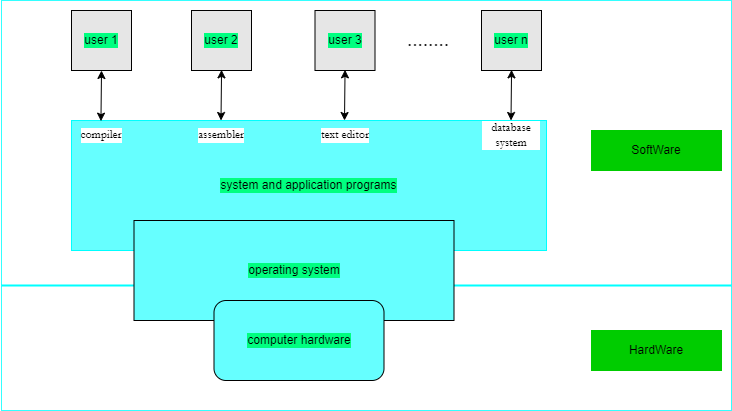

The diagram above was exported from draw.io. Its source (the exported page's mxGraphModel, read from the mxfile embedded in the PNG):
<mxGraphModel dx="942" dy="642" grid="1" gridSize="10" guides="1" tooltips="1" connect="1" arrows="1" fold="1" page="1" pageScale="1" pageWidth="827" pageHeight="1169" math="0" shadow="0">
  <root>
    <mxCell id="0" />
    <mxCell id="1" parent="0" />
    <mxCell id="_sUYRoS4bp2MJQRqwJof-2" value="" style="rounded=0;whiteSpace=wrap;html=1;strokeColor=#33FFFF;" parent="1" vertex="1">
      <mxGeometry x="40" y="50" width="730" height="410" as="geometry" />
    </mxCell>
    <mxCell id="_sUYRoS4bp2MJQRqwJof-4" value="" style="line;strokeWidth=2;html=1;strokeColor=#00FFFF;" parent="1" vertex="1">
      <mxGeometry x="40" y="330" width="730" height="10" as="geometry" />
    </mxCell>
    <mxCell id="_sUYRoS4bp2MJQRqwJof-5" value="HardWare" style="rounded=0;whiteSpace=wrap;html=1;strokeColor=#00CC00;fillColor=#00CC00;" parent="1" vertex="1">
      <mxGeometry x="630" y="380" width="130" height="40" as="geometry" />
    </mxCell>
    <mxCell id="_sUYRoS4bp2MJQRqwJof-7" value="SoftWare" style="rounded=0;whiteSpace=wrap;html=1;strokeColor=#00CC00;fillColor=#00CC00;" parent="1" vertex="1">
      <mxGeometry x="630" y="180" width="130" height="40" as="geometry" />
    </mxCell>
    <mxCell id="_sUYRoS4bp2MJQRqwJof-11" value="system and application programs" style="rounded=0;whiteSpace=wrap;html=1;labelBackgroundColor=#00FF80;strokeColor=#00FFFF;fillColor=#66FFFF;" parent="1" vertex="1">
      <mxGeometry x="110" y="170" width="475" height="130" as="geometry" />
    </mxCell>
    <mxCell id="_sUYRoS4bp2MJQRqwJof-10" value="operating system" style="rounded=0;whiteSpace=wrap;html=1;labelBackgroundColor=#00FF80;strokeColor=#000000;fillColor=#66FFFF;" parent="1" vertex="1">
      <mxGeometry x="172.5" y="270" width="320" height="100" as="geometry" />
    </mxCell>
    <mxCell id="_sUYRoS4bp2MJQRqwJof-8" value="computer hardware" style="rounded=1;whiteSpace=wrap;html=1;labelBackgroundColor=#00FF80;strokeColor=#000000;fillColor=#66FFFF;" parent="1" vertex="1">
      <mxGeometry x="252.5" y="350" width="170" height="80" as="geometry" />
    </mxCell>
    <mxCell id="_sUYRoS4bp2MJQRqwJof-14" value="user 1" style="whiteSpace=wrap;html=1;aspect=fixed;labelBackgroundColor=#00FF80;strokeColor=#000000;fillColor=#E6E6E6;" parent="1" vertex="1">
      <mxGeometry x="110" y="60" width="60" height="60" as="geometry" />
    </mxCell>
    <mxCell id="_sUYRoS4bp2MJQRqwJof-15" value="user 2" style="whiteSpace=wrap;html=1;aspect=fixed;labelBackgroundColor=#00FF80;strokeColor=#000000;fillColor=#E6E6E6;" parent="1" vertex="1">
      <mxGeometry x="230" y="60" width="60" height="60" as="geometry" />
    </mxCell>
    <mxCell id="_sUYRoS4bp2MJQRqwJof-16" value="user 3" style="whiteSpace=wrap;html=1;aspect=fixed;labelBackgroundColor=#00FF80;strokeColor=#000000;fillColor=#E6E6E6;" parent="1" vertex="1">
      <mxGeometry x="353.5" y="60" width="60" height="60" as="geometry" />
    </mxCell>
    <mxCell id="_sUYRoS4bp2MJQRqwJof-18" value="user n" style="whiteSpace=wrap;html=1;aspect=fixed;labelBackgroundColor=#00FF80;strokeColor=#000000;fillColor=#E6E6E6;" parent="1" vertex="1">
      <mxGeometry x="520" y="60" width="60" height="60" as="geometry" />
    </mxCell>
    <mxCell id="_sUYRoS4bp2MJQRqwJof-19" value="........" style="text;strokeColor=none;fillColor=none;align=left;verticalAlign=middle;spacingLeft=4;spacingRight=4;overflow=hidden;points=[[0,0.5],[1,0.5]];portConstraint=eastwest;rotatable=0;labelBackgroundColor=#FFFFFF;fontFamily=Garamond;fontSize=24;" parent="1" vertex="1">
      <mxGeometry x="440" y="70" width="80" height="30" as="geometry" />
    </mxCell>
    <mxCell id="_sUYRoS4bp2MJQRqwJof-20" value="" style="endArrow=classic;startArrow=classic;html=1;rounded=0;fontFamily=Garamond;fontSize=24;entryX=0.5;entryY=1;entryDx=0;entryDy=0;exitX=0.062;exitY=0.005;exitDx=0;exitDy=0;exitPerimeter=0;" parent="1" source="_sUYRoS4bp2MJQRqwJof-11" target="_sUYRoS4bp2MJQRqwJof-14" edge="1">
      <mxGeometry width="50" height="50" relative="1" as="geometry">
        <mxPoint x="130" y="170" as="sourcePoint" />
        <mxPoint x="180" y="120" as="targetPoint" />
      </mxGeometry>
    </mxCell>
    <mxCell id="_sUYRoS4bp2MJQRqwJof-21" value="" style="endArrow=classic;startArrow=classic;html=1;rounded=0;fontFamily=Garamond;fontSize=24;entryX=0.5;entryY=1;entryDx=0;entryDy=0;exitX=0.062;exitY=0.005;exitDx=0;exitDy=0;exitPerimeter=0;" parent="1" edge="1">
      <mxGeometry width="50" height="50" relative="1" as="geometry">
        <mxPoint x="259.50000000000006" y="169.99999999999997" as="sourcePoint" />
        <mxPoint x="260.05" y="119.35" as="targetPoint" />
      </mxGeometry>
    </mxCell>
    <mxCell id="_sUYRoS4bp2MJQRqwJof-22" value="" style="endArrow=classic;startArrow=classic;html=1;rounded=0;fontFamily=Garamond;fontSize=24;entryX=0.5;entryY=1;entryDx=0;entryDy=0;exitX=0.062;exitY=0.005;exitDx=0;exitDy=0;exitPerimeter=0;" parent="1" edge="1">
      <mxGeometry width="50" height="50" relative="1" as="geometry">
        <mxPoint x="383" y="170" as="sourcePoint" />
        <mxPoint x="383.54999999999995" y="119.35000000000002" as="targetPoint" />
      </mxGeometry>
    </mxCell>
    <mxCell id="_sUYRoS4bp2MJQRqwJof-23" value="" style="endArrow=classic;startArrow=classic;html=1;rounded=0;fontFamily=Garamond;fontSize=24;entryX=0.5;entryY=1;entryDx=0;entryDy=0;exitX=0.062;exitY=0.005;exitDx=0;exitDy=0;exitPerimeter=0;" parent="1" edge="1">
      <mxGeometry width="50" height="50" relative="1" as="geometry">
        <mxPoint x="549.5" y="170" as="sourcePoint" />
        <mxPoint x="550.05" y="119.35000000000002" as="targetPoint" />
      </mxGeometry>
    </mxCell>
    <mxCell id="_sUYRoS4bp2MJQRqwJof-25" value="compiler" style="text;html=1;strokeColor=none;fillColor=none;align=center;verticalAlign=middle;whiteSpace=wrap;rounded=0;labelBackgroundColor=#FFFFFF;fontFamily=Garamond;fontSize=12;" parent="1" vertex="1">
      <mxGeometry x="110" y="170" width="60" height="30" as="geometry" />
    </mxCell>
    <mxCell id="_sUYRoS4bp2MJQRqwJof-26" value="assembler" style="text;html=1;strokeColor=none;fillColor=none;align=center;verticalAlign=middle;whiteSpace=wrap;rounded=0;labelBackgroundColor=#FFFFFF;fontFamily=Garamond;fontSize=12;" parent="1" vertex="1">
      <mxGeometry x="230" y="170" width="60" height="30" as="geometry" />
    </mxCell>
    <mxCell id="_sUYRoS4bp2MJQRqwJof-27" value="text editor" style="text;html=1;strokeColor=none;fillColor=none;align=center;verticalAlign=middle;whiteSpace=wrap;rounded=0;labelBackgroundColor=#FFFFFF;fontFamily=Garamond;fontSize=12;" parent="1" vertex="1">
      <mxGeometry x="354" y="170" width="60" height="30" as="geometry" />
    </mxCell>
    <mxCell id="_sUYRoS4bp2MJQRqwJof-28" value="database system" style="text;html=1;strokeColor=none;fillColor=none;align=center;verticalAlign=middle;whiteSpace=wrap;rounded=0;labelBackgroundColor=#FFFFFF;fontFamily=Garamond;fontSize=12;" parent="1" vertex="1">
      <mxGeometry x="520" y="170" width="60" height="30" as="geometry" />
    </mxCell>
  </root>
</mxGraphModel>